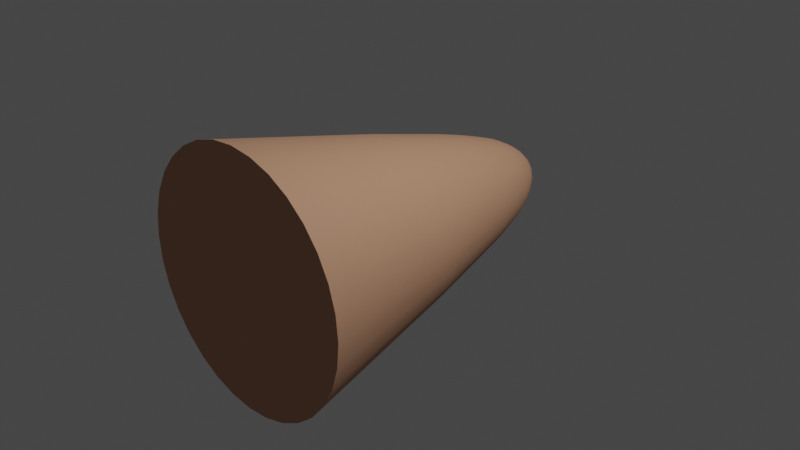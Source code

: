 # Source: Bullet.blend  (saved by Blender 2.93.20; exported with 4.5.12 LTS)
import bpy
from mathutils import Matrix  # noqa: F401  (used for matrix-valued properties, if any)

bpy.ops.wm.read_factory_settings(use_empty=True)
scene = bpy.context.scene
scene.name = 'Scene.001'

# ---- collections
col_collection_001 = bpy.data.collections.new('Collection.001'); scene.collection.children.link(col_collection_001)

# ---- materials (node trees are filled in below, after node groups)
mat_material_001 = bpy.data.materials.new('Material.001')
mat_material_001.use_transparent_shadow = False

# ---- material node trees
mat_material_001.use_nodes = True; mat_material_001.node_tree.nodes.clear()
_N = mat_material_001.node_tree.nodes; _L = mat_material_001.node_tree.links
n0 = _N.new('ShaderNodeBsdfPrincipled'); n0.name = 'Principled BSDF'; n0.location = (10, 300)
n0.distribution = 'GGX'
n0.subsurface_method = 'BURLEY'
n0.inputs[0].default_value = (0.5705, 0.3021, 0.1815, 1.0)
n0.inputs[2].default_value = 0.8162
n0.inputs[3].default_value = 1.45
n0.inputs[27].default_value = (0.0, 0.0, 0.0, 1.0)
n0.inputs[28].default_value = 1.0
n1 = _N.new('ShaderNodeOutputMaterial'); n1.name = 'Material Output'; n1.location = (300, 300)
_L.new(n0.outputs[0], n1.inputs[0])
n1.is_active_output = True

# ---- world
world_world_001 = bpy.data.worlds.new('World.001'); scene.world = world_world_001
world_world_001.use_nodes = True; world_world_001.node_tree.nodes.clear()
_N = world_world_001.node_tree.nodes; _L = world_world_001.node_tree.links
n0 = _N.new('ShaderNodeOutputWorld'); n0.name = 'World Output'; n0.location = (300, 300)
n1 = _N.new('ShaderNodeBackground'); n1.name = 'Background'; n1.location = (10, 300)
n1.inputs[0].default_value = (0.05088, 0.05088, 0.05088, 1.0)
_L.new(n1.outputs[0], n0.inputs[0])
n0.is_active_output = True
world_world_001.color = (0.05088, 0.05088, 0.05088)
world_world_001.use_sun_shadow = False
world_world_001.sun_shadow_jitter_overblur = 0.0

# ---- cameras
cam_camera_001 = bpy.data.cameras.new('Camera.001')
cam_camera_001.clip_end = 100.0
cam_camera_001.ortho_scale = 7.314

# ---- lights
light_light_001 = bpy.data.lights.new('Light.001', 'POINT')
light_light_001.transmission_factor = 0.0
light_light_001.energy = 1000.0
light_light_001.shadow_soft_size = 0.1
light_light_001.shadow_maximum_resolution = 0.006
light_light_001.use_absolute_resolution = True

# ---- meshes
me_sphere_001 = bpy.data.meshes.new('Sphere.001')
me_sphere_001.from_pydata([(0.1813, 0.08472, 0.9116), (0.3557, 0.08472, 0.8587), (0.5164, 0.08472, 0.7729), (0.6573, 0.08472, 0.6573), (0.7729, 0.08472, 0.5164), (0.8587, 0.08472, 0.3557), (0.9116, 0.08472, 0.1813), (0.9295, 0.08472, -4.6e-08), (0.9116, 0.08472, -0.1813), (0.8587, 0.08472, -0.3557), (0.7729, 0.08472, -0.5164), (0.6573, 0.08472, -0.6573), (0.5164, 0.08472, -0.7729), (0.3557, 0.08472, -0.8587), (0.1813, 0.08472, -0.9116), (0.135, -0.3611, 0.6918), (0.2597, -0.3892, 0.6393), (0.3705, -0.4149, 0.5654), (0.4645, -0.4372, 0.4736), (0.5395, -0.4555, 0.3676), (0.5941, -0.469, 0.2509), (0.6272, -0.4773, 0.1272), (0.6383, -0.4802, -4.286e-08), (0.6272, -0.4773, -0.1272), (0.5941, -0.469, -0.2509), (0.5395, -0.4555, -0.3676), (0.4645, -0.4372, -0.4736), (0.3705, -0.4149, -0.5654), (0.2597, -0.3892, -0.6393), (0.135, -0.3611, -0.6918), (0.1247, -0.3892, 0.6787), (0.2358, -0.4436, 0.6162), (0.3311, -0.4933, 0.5364), (0.4096, -0.5371, 0.4434), (0.4708, -0.5734, 0.3405), (0.5144, -0.6006, 0.2306), (0.5405, -0.6175, 0.1164), (0.5492, -0.6233, -4.316e-08), (0.5405, -0.6175, -0.1164), (0.5144, -0.6006, -0.2306), (0.4708, -0.5734, -0.3405), (0.4096, -0.5371, -0.4434), (0.3311, -0.4933, -0.5364), (0.2358, -0.4436, -0.6162), (0.1247, -0.3892, -0.6787), (0.1103, -0.4148, 0.667), (0.2053, -0.4933, 0.5961), (0.2844, -0.5661, 0.5119), (0.3479, -0.6313, 0.4184), (0.3962, -0.686, 0.3184), (0.4296, -0.7254, 0.214), (0.4489, -0.7484, 0.1074), (0.4552, -0.756, -4.368e-08), (0.4489, -0.7484, -0.1074), (0.4296, -0.7254, -0.214), (0.3962, -0.686, -0.3184), (0.3479, -0.6313, -0.4184), (0.2844, -0.5661, -0.5119), (0.2053, -0.4933, -0.5961), (0.1103, -0.4148, -0.667), (0.09241, -0.4372, 0.657), (0.1697, -0.5371, 0.5794), (0.2324, -0.6312, 0.4919), (0.2814, -0.7154, 0.398), (0.3164, -0.7781, 0.299), (0.3394, -0.8199, 0.1988), (0.3526, -0.8442, 0.09917), (0.3569, -0.8522, -4.371e-08), (0.3526, -0.8442, -0.09917), (0.3394, -0.8199, -0.1988), (0.3164, -0.7781, -0.299), (0.2814, -0.7154, -0.398), (0.2324, -0.6312, -0.4919), (0.1697, -0.5371, -0.5794), (0.09241, -0.4372, -0.657), (0.07173, -0.4554, 0.6491), (0.1303, -0.5734, 0.5662), (0.1769, -0.6859, 0.4765), (0.2114, -0.7781, 0.3806), (0.2351, -0.8429, 0.2828), (0.2509, -0.8867, 0.187), (0.2599, -0.912, 0.09306), (0.2629, -0.9202, -4.371e-08), (0.2599, -0.912, -0.09306), (0.2509, -0.8867, -0.187), (0.2351, -0.8429, -0.2828), (0.2114, -0.7781, -0.3806), (0.1769, -0.6859, -0.4765), (0.1303, -0.5734, -0.5662), (0.07173, -0.4554, -0.6491), (0.04896, -0.469, 0.6431), (0.08825, -0.6006, 0.5568), (0.1189, -0.7254, 0.465), (0.1406, -0.8199, 0.3673), (0.1555, -0.8867, 0.2715), (0.1655, -0.9315, 0.1791), (0.1713, -0.9572, 0.08904), (0.1732, -0.9655, -4.371e-08), (0.1713, -0.9572, -0.08904), (0.1655, -0.9315, -0.1791), (0.1555, -0.8867, -0.2715), (0.1406, -0.8199, -0.3673), (0.1189, -0.7254, -0.465), (0.08825, -0.6006, -0.5568), (0.04896, -0.469, -0.6431), (0.02482, -0.4773, 0.6395), (0.04454, -0.6176, 0.5512), (0.05966, -0.7484, 0.4577), (0.07013, -0.8442, 0.3595), (0.07738, -0.912, 0.265), (0.08226, -0.9572, 0.1746), (0.08512, -0.9831, 0.08679), (0.08607, -0.9915, -4.371e-08), (0.08512, -0.9831, -0.08679), (0.08226, -0.9572, -0.1746), (0.07738, -0.912, -0.265), (0.07013, -0.8442, -0.3595), (0.05966, -0.7484, -0.4577), (0.04454, -0.6176, -0.5512), (0.02482, -0.4773, -0.6395), (-7.715e-08, -0.4802, 0.6383), (-1.172e-07, -0.6233, 0.5492), (-1.555e-07, -0.756, 0.4552), (-1.081e-07, -0.8522, 0.3569), (-1.462e-07, -0.9202, 0.2629), (-1.379e-07, -0.9655, 0.1732), (-1.806e-07, -0.9915, 0.08607), (-2.661e-07, -1.0, -4.371e-08), (-1.806e-07, -0.9915, -0.08607), (-1.986e-07, -0.9655, -0.1732), (-1.603e-07, -0.9202, -0.2629), (-1.081e-07, -0.8522, -0.3569), (-1.555e-07, -0.756, -0.4552), (-9.948e-08, -0.6233, -0.5492), (-7.958e-08, -0.4802, -0.6383), (-0.02482, -0.4773, 0.6395), (-0.04454, -0.6176, 0.5512), (-0.05966, -0.7484, 0.4577), (-0.07013, -0.8442, 0.3595), (-0.07738, -0.912, 0.265), (-0.08226, -0.9572, 0.1746), (-0.08512, -0.9831, 0.08679), (-0.08607, -0.9915, -4.371e-08), (-0.08512, -0.9831, -0.08679), (-0.08226, -0.9572, -0.1746), (-0.07738, -0.912, -0.265), (-0.07013, -0.8442, -0.3595), (-0.05966, -0.7484, -0.4577), (-0.04454, -0.6176, -0.5512), (-0.02482, -0.4773, -0.6395), (-0.04896, -0.469, 0.6431), (-0.08825, -0.6006, 0.5568), (-0.1189, -0.7254, 0.465), (-0.1406, -0.8199, 0.3673), (-0.1555, -0.8867, 0.2715), (-0.1655, -0.9315, 0.1791), (-0.1713, -0.9572, 0.08904), (-0.1732, -0.9655, -4.371e-08), (-0.1713, -0.9572, -0.08904), (-0.1655, -0.9315, -0.1791), (-0.1555, -0.8867, -0.2715), (-0.1406, -0.8199, -0.3673), (-0.1189, -0.7254, -0.465), (-0.08825, -0.6006, -0.5568), (-0.04896, -0.469, -0.6431), (-0.07173, -0.4554, 0.6491), (-0.1303, -0.5734, 0.5662), (-0.1769, -0.6859, 0.4765), (-0.2114, -0.7781, 0.3806), (-0.2351, -0.8429, 0.2828), (-0.2509, -0.8867, 0.187), (-0.2599, -0.912, 0.09306), (-0.2629, -0.9202, -4.371e-08), (-0.2599, -0.912, -0.09306), (-0.2509, -0.8867, -0.187), (-0.2351, -0.8429, -0.2828), (-0.2114, -0.7781, -0.3806), (-0.1769, -0.6859, -0.4765), (-0.1303, -0.5734, -0.5662), (-0.07173, -0.4554, -0.6491), (-0.09241, -0.4372, 0.657), (-0.1697, -0.5371, 0.5794), (-0.2324, -0.6312, 0.4919), (-0.2814, -0.7154, 0.398), (-0.3164, -0.7781, 0.299), (-0.3394, -0.8199, 0.1988), (-0.3526, -0.8442, 0.09917), (-0.3569, -0.8522, -4.371e-08), (-0.3526, -0.8442, -0.09917), (-0.3394, -0.8199, -0.1988), (-0.3164, -0.7781, -0.299), (-0.2814, -0.7154, -0.398), (-0.2324, -0.6312, -0.4919), (-0.1697, -0.5371, -0.5794), (-0.09241, -0.4372, -0.657), (-0.1103, -0.4148, 0.667), (-0.2053, -0.4933, 0.5961), (-0.2844, -0.5661, 0.5119), (-0.3479, -0.6313, 0.4184), (-0.3962, -0.686, 0.3184), (-0.4296, -0.7254, 0.214), (-0.4489, -0.7484, 0.1074), (-0.4552, -0.756, -4.368e-08), (-0.4489, -0.7484, -0.1074), (-0.4296, -0.7254, -0.214), (-0.3962, -0.686, -0.3184), (-0.3479, -0.6313, -0.4184), (-0.2844, -0.5661, -0.5119), (-0.2053, -0.4933, -0.5961), (-0.1103, -0.4148, -0.667), (1.681e-07, 0.08472, 0.9295), (-0.1247, -0.3892, 0.6787), (-0.2358, -0.4436, 0.6162), (-0.3311, -0.4933, 0.5364), (-0.4096, -0.5371, 0.4434), (-0.4708, -0.5734, 0.3405), (-0.5144, -0.6006, 0.2306), (-0.5405, -0.6175, 0.1164), (-0.5492, -0.6233, -4.316e-08), (-0.5405, -0.6175, -0.1164), (-0.5144, -0.6006, -0.2306), (-0.4708, -0.5734, -0.3405), (-0.4096, -0.5371, -0.4434), (-0.3311, -0.4933, -0.5364), (-0.2358, -0.4436, -0.6162), (-0.1247, -0.3892, -0.6787), (-0.135, -0.3611, 0.6918), (-0.2597, -0.3892, 0.6393), (-0.3705, -0.4149, 0.5654), (-0.4645, -0.4372, 0.4736), (-0.5395, -0.4555, 0.3676), (-0.5941, -0.469, 0.2509), (-0.6272, -0.4773, 0.1272), (-0.6383, -0.4802, -4.286e-08), (-0.6272, -0.4773, -0.1272), (-0.5941, -0.469, -0.2509), (-0.5395, -0.4555, -0.3676), (-0.4645, -0.4372, -0.4736), (-0.3705, -0.4149, -0.5654), (-0.2597, -0.3892, -0.6393), (-0.135, -0.3611, -0.6918), (-0.1813, 0.08472, 0.9116), (-0.3557, 0.08472, 0.8587), (-0.5164, 0.08472, 0.7729), (-0.6573, 0.08472, 0.6573), (-0.7728, 0.08472, 0.5164), (-0.8587, 0.08472, 0.3557), (-0.9116, 0.08472, 0.1813), (-0.9295, 0.08472, -4.6e-08), (-0.9116, 0.08472, -0.1813), (-0.8587, 0.08472, -0.3557), (-0.7728, 0.08472, -0.5164), (-0.6573, 0.08472, -0.6573), (-0.5164, 0.08472, -0.7729), (-0.3557, 0.08472, -0.8587), (-0.1813, 0.08472, -0.9116), (2.432e-07, 0.08472, -0.9295), (0.2651, 1.033, 1.333), (0.5201, 1.033, 1.256), (0.7551, 1.033, 1.13), (0.961, 1.033, 0.961), (1.13, 1.033, 0.7551), (1.256, 1.033, 0.5201), (1.333, 1.033, 0.2651), (1.359, 1.033, -5.924e-08), (1.333, 1.033, -0.2651), (1.256, 1.033, -0.5201), (1.13, 1.033, -0.7551), (0.961, 1.033, -0.961), (0.7551, 1.033, -1.13), (0.5201, 1.033, -1.256), (0.2651, 1.033, -1.333), (-1.292e-07, 1.033, 1.359), (-0.2651, 1.033, 1.333), (-0.5201, 1.033, 1.256), (-0.7551, 1.033, 1.13), (-0.961, 1.033, 0.961), (-1.13, 1.033, 0.7551), (-1.256, 1.033, 0.5201), (-1.333, 1.033, 0.2651), (-1.359, 1.033, -5.924e-08), (-1.333, 1.033, -0.2651), (-1.256, 1.033, -0.5201), (-1.13, 1.033, -0.7551), (-0.961, 1.033, -0.961), (-0.7551, 1.033, -1.13), (-0.5201, 1.033, -1.256), (-0.2651, 1.033, -1.333), (-1.938e-08, 1.033, -1.359), (0.2651, 1.033, 1.333), (0.5201, 1.033, 1.256), (0.7551, 1.033, 1.13), (0.961, 1.033, 0.961), (1.13, 1.033, 0.7551), (1.256, 1.033, 0.5201), (1.333, 1.033, 0.2651), (1.359, 1.033, -5.924e-08), (1.333, 1.033, -0.2651), (1.256, 1.033, -0.5201), (1.13, 1.033, -0.7551), (0.961, 1.033, -0.961), (0.7551, 1.033, -1.13), (0.5201, 1.033, -1.256), (0.2651, 1.033, -1.333), (-0.2651, 1.033, 1.333), (-0.5201, 1.033, 1.256), (-0.7551, 1.033, 1.13), (-0.961, 1.033, 0.961), (-1.13, 1.033, 0.7551), (-1.256, 1.033, 0.5201), (-1.333, 1.033, 0.2651), (-1.359, 1.033, -5.924e-08), (-1.333, 1.033, -0.2651), (-1.256, 1.033, -0.5201), (-1.13, 1.033, -0.7551), (-0.961, 1.033, -0.961), (-0.7551, 1.033, -1.13), (-0.5201, 1.033, -1.256), (-0.2651, 1.033, -1.333), (-1.292e-07, 1.033, 1.359), (-1.938e-08, 1.033, -1.359)], [], [(256, 14, 29), (8, 7, 22, 23), (1, 0, 15, 16), (9, 8, 23, 24), (2, 1, 16, 17), (10, 9, 24, 25), (3, 2, 17, 18), (11, 10, 25, 26), (4, 3, 18, 19), (12, 11, 26, 27), (5, 4, 19, 20), (13, 12, 27, 28), (6, 5, 20, 21), (14, 13, 28, 29), (7, 6, 21, 22), (0, 210, 15), (27, 26, 41, 42), (20, 19, 34, 35), (28, 27, 42, 43), (21, 20, 35, 36), (29, 28, 43, 44), (22, 21, 36, 37), (15, 210, 30), (256, 29, 44), (23, 22, 37, 38), (16, 15, 30, 31), (24, 23, 38, 39), (17, 16, 31, 32), (25, 24, 39, 40), (18, 17, 32, 33), (26, 25, 40, 41), (19, 18, 33, 34), (31, 30, 45, 46), (39, 38, 53, 54), (32, 31, 46, 47), (40, 39, 54, 55), (33, 32, 47, 48), (41, 40, 55, 56), (34, 33, 48, 49), (42, 41, 56, 57), (35, 34, 49, 50), (43, 42, 57, 58), (36, 35, 50, 51), (44, 43, 58, 59), (37, 36, 51, 52), (30, 210, 45), (256, 44, 59), (38, 37, 52, 53), (50, 49, 64, 65), (58, 57, 72, 73), (51, 50, 65, 66), (59, 58, 73, 74), (52, 51, 66, 67), (45, 210, 60), (256, 59, 74), (53, 52, 67, 68), (46, 45, 60, 61), (54, 53, 68, 69), (47, 46, 61, 62), (55, 54, 69, 70), (48, 47, 62, 63), (56, 55, 70, 71), (49, 48, 63, 64), (57, 56, 71, 72), (69, 68, 83, 84), (62, 61, 76, 77), (70, 69, 84, 85), (63, 62, 77, 78), (71, 70, 85, 86), (64, 63, 78, 79), (72, 71, 86, 87), (65, 64, 79, 80), (73, 72, 87, 88), (66, 65, 80, 81), (74, 73, 88, 89), (67, 66, 81, 82), (60, 210, 75), (256, 74, 89), (68, 67, 82, 83), (61, 60, 75, 76), (88, 87, 102, 103), (81, 80, 95, 96), (89, 88, 103, 104), (82, 81, 96, 97), (75, 210, 90), (256, 89, 104), (83, 82, 97, 98), (76, 75, 90, 91), (84, 83, 98, 99), (77, 76, 91, 92), (85, 84, 99, 100), (78, 77, 92, 93), (86, 85, 100, 101), (79, 78, 93, 94), (87, 86, 101, 102), (80, 79, 94, 95), (92, 91, 106, 107), (100, 99, 114, 115), (93, 92, 107, 108), (101, 100, 115, 116), (94, 93, 108, 109), (102, 101, 116, 117), (95, 94, 109, 110), (103, 102, 117, 118), (96, 95, 110, 111), (104, 103, 118, 119), (97, 96, 111, 112), (90, 210, 105), (256, 104, 119), (98, 97, 112, 113), (91, 90, 105, 106), (99, 98, 113, 114), (111, 110, 125, 126), (119, 118, 133, 134), (112, 111, 126, 127), (105, 210, 120), (256, 119, 134), (113, 112, 127, 128), (106, 105, 120, 121), (114, 113, 128, 129), (107, 106, 121, 122), (115, 114, 129, 130), (108, 107, 122, 123), (116, 115, 130, 131), (109, 108, 123, 124), (117, 116, 131, 132), (110, 109, 124, 125), (118, 117, 132, 133), (130, 129, 144, 145), (123, 122, 137, 138), (131, 130, 145, 146), (124, 123, 138, 139), (132, 131, 146, 147), (125, 124, 139, 140), (133, 132, 147, 148), (126, 125, 140, 141), (134, 133, 148, 149), (127, 126, 141, 142), (120, 210, 135), (256, 134, 149), (128, 127, 142, 143), (121, 120, 135, 136), (129, 128, 143, 144), (122, 121, 136, 137), (149, 148, 163, 164), (142, 141, 156, 157), (135, 210, 150), (256, 149, 164), (143, 142, 157, 158), (136, 135, 150, 151), (144, 143, 158, 159), (137, 136, 151, 152), (145, 144, 159, 160), (138, 137, 152, 153), (146, 145, 160, 161), (139, 138, 153, 154), (147, 146, 161, 162), (140, 139, 154, 155), (148, 147, 162, 163), (141, 140, 155, 156), (161, 160, 175, 176), (154, 153, 168, 169), (162, 161, 176, 177), (155, 154, 169, 170), (163, 162, 177, 178), (156, 155, 170, 171), (164, 163, 178, 179), (157, 156, 171, 172), (150, 210, 165), (256, 164, 179), (158, 157, 172, 173), (151, 150, 165, 166), (159, 158, 173, 174), (152, 151, 166, 167), (160, 159, 174, 175), (153, 152, 167, 168), (165, 210, 180), (256, 179, 194), (173, 172, 187, 188), (166, 165, 180, 181), (174, 173, 188, 189), (167, 166, 181, 182), (175, 174, 189, 190), (168, 167, 182, 183), (176, 175, 190, 191), (169, 168, 183, 184), (177, 176, 191, 192), (170, 169, 184, 185), (178, 177, 192, 193), (171, 170, 185, 186), (179, 178, 193, 194), (172, 171, 186, 187), (184, 183, 198, 199), (192, 191, 206, 207), (185, 184, 199, 200), (193, 192, 207, 208), (186, 185, 200, 201), (194, 193, 208, 209), (187, 186, 201, 202), (180, 210, 195), (256, 194, 209), (188, 187, 202, 203), (181, 180, 195, 196), (189, 188, 203, 204), (182, 181, 196, 197), (190, 189, 204, 205), (183, 182, 197, 198), (191, 190, 205, 206), (203, 202, 218, 219), (196, 195, 211, 212), (204, 203, 219, 220), (197, 196, 212, 213), (205, 204, 220, 221), (198, 197, 213, 214), (206, 205, 221, 222), (199, 198, 214, 215), (207, 206, 222, 223), (200, 199, 215, 216), (208, 207, 223, 224), (201, 200, 216, 217), (209, 208, 224, 225), (202, 201, 217, 218), (195, 210, 211), (256, 209, 225), (223, 222, 237, 238), (216, 215, 230, 231), (224, 223, 238, 239), (217, 216, 231, 232), (225, 224, 239, 240), (218, 217, 232, 233), (211, 210, 226), (256, 225, 240), (219, 218, 233, 234), (212, 211, 226, 227), (220, 219, 234, 235), (213, 212, 227, 228), (221, 220, 235, 236), (214, 213, 228, 229), (222, 221, 236, 237), (215, 214, 229, 230), (227, 226, 241, 242), (235, 234, 249, 250), (228, 227, 242, 243), (236, 235, 250, 251), (229, 228, 243, 244), (237, 236, 251, 252), (230, 229, 244, 245), (238, 237, 252, 253), (231, 230, 245, 246), (239, 238, 253, 254), (232, 231, 246, 247), (240, 239, 254, 255), (233, 232, 247, 248), (226, 210, 241), (256, 240, 255), (234, 233, 248, 249), (5, 6, 295, 294), (253, 252, 315, 316), (6, 7, 296, 295), (254, 253, 316, 317), (7, 8, 297, 296), (255, 254, 317, 318), (242, 241, 304, 305), (8, 9, 298, 297), (243, 242, 305, 306), (9, 10, 299, 298), (244, 243, 306, 307), (210, 0, 289, 319), (10, 11, 300, 299), (245, 244, 307, 308), (14, 256, 320, 303), (11, 12, 301, 300), (246, 245, 308, 309), (12, 13, 302, 301), (247, 246, 309, 310), (13, 14, 303, 302), (0, 1, 290, 289), (248, 247, 310, 311), (241, 210, 319, 304), (1, 2, 291, 290), (249, 248, 311, 312), (256, 255, 318, 320), (2, 3, 292, 291), (250, 249, 312, 313), (3, 4, 293, 292), (251, 250, 313, 314), (4, 5, 294, 293), (252, 251, 314, 315), (258, 259, 260, 261, 262, 263, 264, 265, 266, 267, 268, 269, 270, 271, 288, 287, 286, 285, 284, 283, 282, 281, 280, 279, 278, 277, 276, 275, 274, 273, 272, 257)])
me_sphere_001.polygons.foreach_set('use_smooth', [True] * 289)
_uv = me_sphere_001.uv_layers.new(name='UVMap')
_uv.uv.foreach_set('vector', [0.4844, 0.0, 0.5, 0.0625, 0.4687, 0.0625, 0.5, 0.4375, 0.5, 0.5, 0.4687, 0.5, 0.4688, 0.4375, 0.5, 0.875, 0.5, 0.9375, 0.4687, 0.9375, 0.4687, 0.875, 0.5, 0.375, 0.5, 0.4375, 0.4688, 0.4375, 0.4687, 0.375, 0.5, 0.8125, 0.5, 0.875, 0.4687, 0.875, 0.4687, 0.8125, 0.5, 0.3125, 0.5, 0.375, 0.4687, 0.375, 0.4687, 0.3125, 0.5, 0.75, 0.5, 0.8125, 0.4687, 0.8125, 0.4688, 0.75, 0.5, 0.25, 0.5, 0.3125, 0.4687, 0.3125, 0.4688, 0.25, 0.5, 0.6875, 0.5, 0.75, 0.4688, 0.75, 0.4687, 0.6875, 0.5, 0.1875, 0.5, 0.25, 0.4688, 0.25, 0.4687, 0.1875, 0.5, 0.625, 0.5, 0.6875, 0.4687, 0.6875, 0.4688, 0.625, 0.5, 0.125, 0.5, 0.1875, 0.4687, 0.1875, 0.4687, 0.125, 0.5, 0.5625, 0.5, 0.625, 0.4688, 0.625, 0.4688, 0.5625, 0.5, 0.0625, 0.5, 0.125, 0.4687, 0.125, 0.4687, 0.0625, 0.5, 0.5, 0.5, 0.5625, 0.4688, 0.5625, 0.4687, 0.5, 0.5, 0.9375, 0.4844, 1.0, 0.4687, 0.9375, 0.4687, 0.1875, 0.4688, 0.25, 0.4375, 0.25, 0.4375, 0.1875, 0.4688, 0.625, 0.4687, 0.6875, 0.4375, 0.6875, 0.4375, 0.625, 0.4687, 0.125, 0.4687, 0.1875, 0.4375, 0.1875, 0.4375, 0.125, 0.4688, 0.5625, 0.4688, 0.625, 0.4375, 0.625, 0.4375, 0.5625, 0.4687, 0.0625, 0.4687, 0.125, 0.4375, 0.125, 0.4375, 0.0625, 0.4687, 0.5, 0.4688, 0.5625, 0.4375, 0.5625, 0.4375, 0.5, 0.4687, 0.9375, 0.4531, 1.0, 0.4375, 0.9375, 0.4531, 0.0, 0.4687, 0.0625, 0.4375, 0.0625, 0.4688, 0.4375, 0.4687, 0.5, 0.4375, 0.5, 0.4375, 0.4375, 0.4687, 0.875, 0.4687, 0.9375, 0.4375, 0.9375, 0.4375, 0.875, 0.4687, 0.375, 0.4688, 0.4375, 0.4375, 0.4375, 0.4375, 0.375, 0.4687, 0.8125, 0.4687, 0.875, 0.4375, 0.875, 0.4375, 0.8125, 0.4687, 0.3125, 0.4687, 0.375, 0.4375, 0.375, 0.4375, 0.3125, 0.4688, 0.75, 0.4687, 0.8125, 0.4375, 0.8125, 0.4375, 0.75, 0.4688, 0.25, 0.4687, 0.3125, 0.4375, 0.3125, 0.4375, 0.25, 0.4687, 0.6875, 0.4688, 0.75, 0.4375, 0.75, 0.4375, 0.6875, 0.4375, 0.875, 0.4375, 0.9375, 0.4062, 0.9375, 0.4062, 0.875, 0.4375, 0.375, 0.4375, 0.4375, 0.4062, 0.4375, 0.4062, 0.375, 0.4375, 0.8125, 0.4375, 0.875, 0.4062, 0.875, 0.4062, 0.8125, 0.4375, 0.3125, 0.4375, 0.375, 0.4062, 0.375, 0.4062, 0.3125, 0.4375, 0.75, 0.4375, 0.8125, 0.4062, 0.8125, 0.4062, 0.75, 0.4375, 0.25, 0.4375, 0.3125, 0.4062, 0.3125, 0.4062, 0.25, 0.4375, 0.6875, 0.4375, 0.75, 0.4062, 0.75, 0.4062, 0.6875, 0.4375, 0.1875, 0.4375, 0.25, 0.4062, 0.25, 0.4062, 0.1875, 0.4375, 0.625, 0.4375, 0.6875, 0.4062, 0.6875, 0.4062, 0.625, 0.4375, 0.125, 0.4375, 0.1875, 0.4062, 0.1875, 0.4062, 0.125, 0.4375, 0.5625, 0.4375, 0.625, 0.4062, 0.625, 0.4062, 0.5625, 0.4375, 0.0625, 0.4375, 0.125, 0.4062, 0.125, 0.4062, 0.0625, 0.4375, 0.5, 0.4375, 0.5625, 0.4062, 0.5625, 0.4062, 0.5, 0.4375, 0.9375, 0.4219, 1.0, 0.4062, 0.9375, 0.4219, 0.0, 0.4375, 0.0625, 0.4062, 0.0625, 0.4375, 0.4375, 0.4375, 0.5, 0.4062, 0.5, 0.4062, 0.4375, 0.4062, 0.625, 0.4062, 0.6875, 0.375, 0.6875, 0.375, 0.625, 0.4062, 0.125, 0.4062, 0.1875, 0.375, 0.1875, 0.375, 0.125, 0.4062, 0.5625, 0.4062, 0.625, 0.375, 0.625, 0.375, 0.5625, 0.4062, 0.0625, 0.4062, 0.125, 0.375, 0.125, 0.375, 0.0625, 0.4062, 0.5, 0.4062, 0.5625, 0.375, 0.5625, 0.375, 0.5, 0.4062, 0.9375, 0.3906, 1.0, 0.375, 0.9375, 0.3906, 0.0, 0.4062, 0.0625, 0.375, 0.0625, 0.4062, 0.4375, 0.4062, 0.5, 0.375, 0.5, 0.375, 0.4375, 0.4062, 0.875, 0.4062, 0.9375, 0.375, 0.9375, 0.375, 0.875, 0.4062, 0.375, 0.4062, 0.4375, 0.375, 0.4375, 0.375, 0.375, 0.4062, 0.8125, 0.4062, 0.875, 0.375, 0.875, 0.375, 0.8125, 0.4062, 0.3125, 0.4062, 0.375, 0.375, 0.375, 0.375, 0.3125, 0.4062, 0.75, 0.4062, 0.8125, 0.375, 0.8125, 0.375, 0.75, 0.4062, 0.25, 0.4062, 0.3125, 0.375, 0.3125, 0.375, 0.25, 0.4062, 0.6875, 0.4062, 0.75, 0.375, 0.75, 0.375, 0.6875, 0.4062, 0.1875, 0.4062, 0.25, 0.375, 0.25, 0.375, 0.1875, 0.375, 0.375, 0.375, 0.4375, 0.3438, 0.4375, 0.3438, 0.375, 0.375, 0.8125, 0.375, 0.875, 0.3438, 0.875, 0.3438, 0.8125, 0.375, 0.3125, 0.375, 0.375, 0.3438, 0.375, 0.3438, 0.3125, 0.375, 0.75, 0.375, 0.8125, 0.3438, 0.8125, 0.3438, 0.75, 0.375, 0.25, 0.375, 0.3125, 0.3438, 0.3125, 0.3438, 0.25, 0.375, 0.6875, 0.375, 0.75, 0.3438, 0.75, 0.3438, 0.6875, 0.375, 0.1875, 0.375, 0.25, 0.3438, 0.25, 0.3438, 0.1875, 0.375, 0.625, 0.375, 0.6875, 0.3438, 0.6875, 0.3438, 0.625, 0.375, 0.125, 0.375, 0.1875, 0.3438, 0.1875, 0.3438, 0.125, 0.375, 0.5625, 0.375, 0.625, 0.3438, 0.625, 0.3438, 0.5625, 0.375, 0.0625, 0.375, 0.125, 0.3438, 0.125, 0.3437, 0.0625, 0.375, 0.5, 0.375, 0.5625, 0.3438, 0.5625, 0.3437, 0.5, 0.375, 0.9375, 0.3594, 1.0, 0.3437, 0.9375, 0.3594, 0.0, 0.375, 0.0625, 0.3437, 0.0625, 0.375, 0.4375, 0.375, 0.5, 0.3437, 0.5, 0.3438, 0.4375, 0.375, 0.875, 0.375, 0.9375, 0.3437, 0.9375, 0.3438, 0.875, 0.3438, 0.125, 0.3438, 0.1875, 0.3125, 0.1875, 0.3125, 0.125, 0.3438, 0.5625, 0.3438, 0.625, 0.3125, 0.625, 0.3125, 0.5625, 0.3437, 0.0625, 0.3438, 0.125, 0.3125, 0.125, 0.3125, 0.0625, 0.3437, 0.5, 0.3438, 0.5625, 0.3125, 0.5625, 0.3125, 0.5, 0.3437, 0.9375, 0.3281, 1.0, 0.3125, 0.9375, 0.3281, 0.0, 0.3437, 0.0625, 0.3125, 0.0625, 0.3438, 0.4375, 0.3437, 0.5, 0.3125, 0.5, 0.3125, 0.4375, 0.3438, 0.875, 0.3437, 0.9375, 0.3125, 0.9375, 0.3125, 0.875, 0.3438, 0.375, 0.3438, 0.4375, 0.3125, 0.4375, 0.3125, 0.375, 0.3438, 0.8125, 0.3438, 0.875, 0.3125, 0.875, 0.3125, 0.8125, 0.3438, 0.3125, 0.3438, 0.375, 0.3125, 0.375, 0.3125, 0.3125, 0.3438, 0.75, 0.3438, 0.8125, 0.3125, 0.8125, 0.3125, 0.75, 0.3438, 0.25, 0.3438, 0.3125, 0.3125, 0.3125, 0.3125, 0.25, 0.3438, 0.6875, 0.3438, 0.75, 0.3125, 0.75, 0.3125, 0.6875, 0.3438, 0.1875, 0.3438, 0.25, 0.3125, 0.25, 0.3125, 0.1875, 0.3438, 0.625, 0.3438, 0.6875, 0.3125, 0.6875, 0.3125, 0.625, 0.3125, 0.8125, 0.3125, 0.875, 0.2812, 0.875, 0.2812, 0.8125, 0.3125, 0.3125, 0.3125, 0.375, 0.2812, 0.375, 0.2812, 0.3125, 0.3125, 0.75, 0.3125, 0.8125, 0.2812, 0.8125, 0.2812, 0.75, 0.3125, 0.25, 0.3125, 0.3125, 0.2812, 0.3125, 0.2812, 0.25, 0.3125, 0.6875, 0.3125, 0.75, 0.2812, 0.75, 0.2812, 0.6875, 0.3125, 0.1875, 0.3125, 0.25, 0.2812, 0.25, 0.2812, 0.1875, 0.3125, 0.625, 0.3125, 0.6875, 0.2812, 0.6875, 0.2812, 0.625, 0.3125, 0.125, 0.3125, 0.1875, 0.2812, 0.1875, 0.2812, 0.125, 0.3125, 0.5625, 0.3125, 0.625, 0.2812, 0.625, 0.2812, 0.5625, 0.3125, 0.0625, 0.3125, 0.125, 0.2812, 0.125, 0.2812, 0.0625, 0.3125, 0.5, 0.3125, 0.5625, 0.2812, 0.5625, 0.2812, 0.5, 0.3125, 0.9375, 0.2969, 1.0, 0.2812, 0.9375, 0.2969, 0.0, 0.3125, 0.0625, 0.2812, 0.0625, 0.3125, 0.4375, 0.3125, 0.5, 0.2812, 0.5, 0.2812, 0.4375, 0.3125, 0.875, 0.3125, 0.9375, 0.2812, 0.9375, 0.2812, 0.875, 0.3125, 0.375, 0.3125, 0.4375, 0.2812, 0.4375, 0.2812, 0.375, 0.2812, 0.5625, 0.2812, 0.625, 0.25, 0.625, 0.25, 0.5625, 0.2812, 0.0625, 0.2812, 0.125, 0.25, 0.125, 0.25, 0.0625, 0.2812, 0.5, 0.2812, 0.5625, 0.25, 0.5625, 0.25, 0.5, 0.2812, 0.9375, 0.2656, 1.0, 0.25, 0.9375, 0.2656, 0.0, 0.2812, 0.0625, 0.25, 0.0625, 0.2812, 0.4375, 0.2812, 0.5, 0.25, 0.5, 0.25, 0.4375, 0.2812, 0.875, 0.2812, 0.9375, 0.25, 0.9375, 0.25, 0.875, 0.2812, 0.375, 0.2812, 0.4375, 0.25, 0.4375, 0.25, 0.375, 0.2812, 0.8125, 0.2812, 0.875, 0.25, 0.875, 0.25, 0.8125, 0.2812, 0.3125, 0.2812, 0.375, 0.25, 0.375, 0.25, 0.3125, 0.2812, 0.75, 0.2812, 0.8125, 0.25, 0.8125, 0.25, 0.75, 0.2812, 0.25, 0.2812, 0.3125, 0.25, 0.3125, 0.25, 0.25, 0.2812, 0.6875, 0.2812, 0.75, 0.25, 0.75, 0.25, 0.6875, 0.2812, 0.1875, 0.2812, 0.25, 0.25, 0.25, 0.25, 0.1875, 0.2812, 0.625, 0.2812, 0.6875, 0.25, 0.6875, 0.25, 0.625, 0.2812, 0.125, 0.2812, 0.1875, 0.25, 0.1875, 0.25, 0.125, 0.25, 0.3125, 0.25, 0.375, 0.2188, 0.375, 0.2188, 0.3125, 0.25, 0.75, 0.25, 0.8125, 0.2188, 0.8125, 0.2188, 0.75, 0.25, 0.25, 0.25, 0.3125, 0.2188, 0.3125, 0.2188, 0.25, 0.25, 0.6875, 0.25, 0.75, 0.2188, 0.75, 0.2188, 0.6875, 0.25, 0.1875, 0.25, 0.25, 0.2188, 0.25, 0.2188, 0.1875, 0.25, 0.625, 0.25, 0.6875, 0.2188, 0.6875, 0.2188, 0.625, 0.25, 0.125, 0.25, 0.1875, 0.2188, 0.1875, 0.2188, 0.125, 0.25, 0.5625, 0.25, 0.625, 0.2188, 0.625, 0.2188, 0.5625, 0.25, 0.0625, 0.25, 0.125, 0.2188, 0.125, 0.2188, 0.0625, 0.25, 0.5, 0.25, 0.5625, 0.2188, 0.5625, 0.2187, 0.5, 0.25, 0.9375, 0.2344, 1.0, 0.2188, 0.9375, 0.2344, 0.0, 0.25, 0.0625, 0.2188, 0.0625, 0.25, 0.4375, 0.25, 0.5, 0.2187, 0.5, 0.2188, 0.4375, 0.25, 0.875, 0.25, 0.9375, 0.2188, 0.9375, 0.2188, 0.875, 0.25, 0.375, 0.25, 0.4375, 0.2188, 0.4375, 0.2188, 0.375, 0.25, 0.8125, 0.25, 0.875, 0.2188, 0.875, 0.2188, 0.8125, 0.2188, 0.0625, 0.2188, 0.125, 0.1875, 0.125, 0.1875, 0.0625, 0.2187, 0.5, 0.2188, 0.5625, 0.1875, 0.5625, 0.1875, 0.5, 0.2188, 0.9375, 0.2031, 1.0, 0.1875, 0.9375, 0.2031, 0.0, 0.2188, 0.0625, 0.1875, 0.0625, 0.2188, 0.4375, 0.2187, 0.5, 0.1875, 0.5, 0.1875, 0.4375, 0.2188, 0.875, 0.2188, 0.9375, 0.1875, 0.9375, 0.1875, 0.875, 0.2188, 0.375, 0.2188, 0.4375, 0.1875, 0.4375, 0.1875, 0.375, 0.2188, 0.8125, 0.2188, 0.875, 0.1875, 0.875, 0.1875, 0.8125, 0.2188, 0.3125, 0.2188, 0.375, 0.1875, 0.375, 0.1875, 0.3125, 0.2188, 0.75, 0.2188, 0.8125, 0.1875, 0.8125, 0.1875, 0.75, 0.2188, 0.25, 0.2188, 0.3125, 0.1875, 0.3125, 0.1875, 0.25, 0.2188, 0.6875, 0.2188, 0.75, 0.1875, 0.75, 0.1875, 0.6875, 0.2188, 0.1875, 0.2188, 0.25, 0.1875, 0.25, 0.1875, 0.1875, 0.2188, 0.625, 0.2188, 0.6875, 0.1875, 0.6875, 0.1875, 0.625, 0.2188, 0.125, 0.2188, 0.1875, 0.1875, 0.1875, 0.1875, 0.125, 0.2188, 0.5625, 0.2188, 0.625, 0.1875, 0.625, 0.1875, 0.5625, 0.1875, 0.25, 0.1875, 0.3125, 0.1563, 0.3125, 0.1563, 0.25, 0.1875, 0.6875, 0.1875, 0.75, 0.1563, 0.75, 0.1563, 0.6875, 0.1875, 0.1875, 0.1875, 0.25, 0.1563, 0.25, 0.1562, 0.1875, 0.1875, 0.625, 0.1875, 0.6875, 0.1563, 0.6875, 0.1563, 0.625, 0.1875, 0.125, 0.1875, 0.1875, 0.1562, 0.1875, 0.1563, 0.125, 0.1875, 0.5625, 0.1875, 0.625, 0.1563, 0.625, 0.1562, 0.5625, 0.1875, 0.0625, 0.1875, 0.125, 0.1563, 0.125, 0.1563, 0.0625, 0.1875, 0.5, 0.1875, 0.5625, 0.1562, 0.5625, 0.1562, 0.5, 0.1875, 0.9375, 0.1719, 1.0, 0.1563, 0.9375, 0.1719, 0.0, 0.1875, 0.0625, 0.1563, 0.0625, 0.1875, 0.4375, 0.1875, 0.5, 0.1562, 0.5, 0.1562, 0.4375, 0.1875, 0.875, 0.1875, 0.9375, 0.1563, 0.9375, 0.1563, 0.875, 0.1875, 0.375, 0.1875, 0.4375, 0.1562, 0.4375, 0.1562, 0.375, 0.1875, 0.8125, 0.1875, 0.875, 0.1563, 0.875, 0.1562, 0.8125, 0.1875, 0.3125, 0.1875, 0.375, 0.1562, 0.375, 0.1563, 0.3125, 0.1875, 0.75, 0.1875, 0.8125, 0.1562, 0.8125, 0.1563, 0.75, 0.1563, 0.9375, 0.1406, 1.0, 0.125, 0.9375, 0.1406, 0.0, 0.1563, 0.0625, 0.125, 0.0625, 0.1562, 0.4375, 0.1562, 0.5, 0.125, 0.5, 0.125, 0.4375, 0.1563, 0.875, 0.1563, 0.9375, 0.125, 0.9375, 0.125, 0.875, 0.1562, 0.375, 0.1562, 0.4375, 0.125, 0.4375, 0.125, 0.375, 0.1562, 0.8125, 0.1563, 0.875, 0.125, 0.875, 0.125, 0.8125, 0.1563, 0.3125, 0.1562, 0.375, 0.125, 0.375, 0.125, 0.3125, 0.1563, 0.75, 0.1562, 0.8125, 0.125, 0.8125, 0.125, 0.75, 0.1563, 0.25, 0.1563, 0.3125, 0.125, 0.3125, 0.125, 0.25, 0.1563, 0.6875, 0.1563, 0.75, 0.125, 0.75, 0.125, 0.6875, 0.1562, 0.1875, 0.1563, 0.25, 0.125, 0.25, 0.125, 0.1875, 0.1563, 0.625, 0.1563, 0.6875, 0.125, 0.6875, 0.125, 0.625, 0.1563, 0.125, 0.1562, 0.1875, 0.125, 0.1875, 0.125, 0.125, 0.1562, 0.5625, 0.1563, 0.625, 0.125, 0.625, 0.125, 0.5625, 0.1563, 0.0625, 0.1563, 0.125, 0.125, 0.125, 0.125, 0.0625, 0.1562, 0.5, 0.1562, 0.5625, 0.125, 0.5625, 0.125, 0.5, 0.125, 0.6875, 0.125, 0.75, 0.09375, 0.75, 0.09375, 0.6875, 0.125, 0.1875, 0.125, 0.25, 0.09375, 0.25, 0.09375, 0.1875, 0.125, 0.625, 0.125, 0.6875, 0.09375, 0.6875, 0.09375, 0.625, 0.125, 0.125, 0.125, 0.1875, 0.09375, 0.1875, 0.09375, 0.125, 0.125, 0.5625, 0.125, 0.625, 0.09375, 0.625, 0.09375, 0.5625, 0.125, 0.0625, 0.125, 0.125, 0.09375, 0.125, 0.09375, 0.0625, 0.125, 0.5, 0.125, 0.5625, 0.09375, 0.5625, 0.09375, 0.5, 0.125, 0.9375, 0.1094, 1.0, 0.09375, 0.9375, 0.1094, 0.0, 0.125, 0.0625, 0.09375, 0.0625, 0.125, 0.4375, 0.125, 0.5, 0.09375, 0.5, 0.09375, 0.4375, 0.125, 0.875, 0.125, 0.9375, 0.09375, 0.9375, 0.09375, 0.875, 0.125, 0.375, 0.125, 0.4375, 0.09375, 0.4375, 0.09375, 0.375, 0.125, 0.8125, 0.125, 0.875, 0.09375, 0.875, 0.09375, 0.8125, 0.125, 0.3125, 0.125, 0.375, 0.09375, 0.375, 0.09375, 0.3125, 0.125, 0.75, 0.125, 0.8125, 0.09375, 0.8125, 0.09375, 0.75, 0.125, 0.25, 0.125, 0.3125, 0.09375, 0.3125, 0.09375, 0.25, 0.09375, 0.4375, 0.09375, 0.5, 0.0625, 0.5, 0.0625, 0.4375, 0.09375, 0.875, 0.09375, 0.9375, 0.0625, 0.9375, 0.0625, 0.875, 0.09375, 0.375, 0.09375, 0.4375, 0.0625, 0.4375, 0.0625, 0.375, 0.09375, 0.8125, 0.09375, 0.875, 0.0625, 0.875, 0.0625, 0.8125, 0.09375, 0.3125, 0.09375, 0.375, 0.0625, 0.375, 0.0625, 0.3125, 0.09375, 0.75, 0.09375, 0.8125, 0.0625, 0.8125, 0.0625, 0.75, 0.09375, 0.25, 0.09375, 0.3125, 0.0625, 0.3125, 0.0625, 0.25, 0.09375, 0.6875, 0.09375, 0.75, 0.0625, 0.75, 0.0625, 0.6875, 0.09375, 0.1875, 0.09375, 0.25, 0.0625, 0.25, 0.0625, 0.1875, 0.09375, 0.625, 0.09375, 0.6875, 0.0625, 0.6875, 0.0625, 0.625, 0.09375, 0.125, 0.09375, 0.1875, 0.0625, 0.1875, 0.0625, 0.125, 0.09375, 0.5625, 0.09375, 0.625, 0.0625, 0.625, 0.0625, 0.5625, 0.09375, 0.0625, 0.09375, 0.125, 0.0625, 0.125, 0.0625, 0.0625, 0.09375, 0.5, 0.09375, 0.5625, 0.0625, 0.5625, 0.0625, 0.5, 0.09375, 0.9375, 0.07813, 1.0, 0.0625, 0.9375, 0.07813, 0.0, 0.09375, 0.0625, 0.0625, 0.0625, 0.0625, 0.1875, 0.0625, 0.25, 0.03125, 0.25, 0.03125, 0.1875, 0.0625, 0.625, 0.0625, 0.6875, 0.03125, 0.6875, 0.03125, 0.625, 0.0625, 0.125, 0.0625, 0.1875, 0.03125, 0.1875, 0.03125, 0.125, 0.0625, 0.5625, 0.0625, 0.625, 0.03125, 0.625, 0.03125, 0.5625, 0.0625, 0.0625, 0.0625, 0.125, 0.03125, 0.125, 0.03125, 0.0625, 0.0625, 0.5, 0.0625, 0.5625, 0.03125, 0.5625, 0.03125, 0.5, 0.0625, 0.9375, 0.04688, 1.0, 0.03125, 0.9375, 0.04688, 0.0, 0.0625, 0.0625, 0.03125, 0.0625, 0.0625, 0.4375, 0.0625, 0.5, 0.03125, 0.5, 0.03125, 0.4375, 0.0625, 0.875, 0.0625, 0.9375, 0.03125, 0.9375, 0.03125, 0.875, 0.0625, 0.375, 0.0625, 0.4375, 0.03125, 0.4375, 0.03125, 0.375, 0.0625, 0.8125, 0.0625, 0.875, 0.03125, 0.875, 0.03125, 0.8125, 0.0625, 0.3125, 0.0625, 0.375, 0.03125, 0.375, 0.03125, 0.3125, 0.0625, 0.75, 0.0625, 0.8125, 0.03125, 0.8125, 0.03125, 0.75, 0.0625, 0.25, 0.0625, 0.3125, 0.03125, 0.3125, 0.03125, 0.25, 0.0625, 0.6875, 0.0625, 0.75, 0.03125, 0.75, 0.03125, 0.6875, 0.03125, 0.875, 0.03125, 0.9375, 8.941e-08, 0.9375, 2.98e-08, 0.875, 0.03125, 0.375, 0.03125, 0.4375, 0.0, 0.4375, 0.0, 0.375, 0.03125, 0.8125, 0.03125, 0.875, 2.98e-08, 0.875, 0.0, 0.8125, 0.03125, 0.3125, 0.03125, 0.375, 0.0, 0.375, 2.98e-08, 0.3125, 0.03125, 0.75, 0.03125, 0.8125, 0.0, 0.8125, 2.98e-08, 0.75, 0.03125, 0.25, 0.03125, 0.3125, 2.98e-08, 0.3125, 2.98e-08, 0.25, 0.03125, 0.6875, 0.03125, 0.75, 2.98e-08, 0.75, 2.98e-08, 0.6875, 0.03125, 0.1875, 0.03125, 0.25, 2.98e-08, 0.25, 0.0, 0.1875, 0.03125, 0.625, 0.03125, 0.6875, 2.98e-08, 0.6875, 0.0, 0.625, 0.03125, 0.125, 0.03125, 0.1875, 0.0, 0.1875, 2.98e-08, 0.125, 0.03125, 0.5625, 0.03125, 0.625, 0.0, 0.625, 0.0, 0.5625, 0.03125, 0.0625, 0.03125, 0.125, 2.98e-08, 0.125, 8.941e-08, 0.0625, 0.03125, 0.5, 0.03125, 0.5625, 0.0, 0.5625, 0.0, 0.5, 0.03125, 0.9375, 0.01563, 1.0, 8.941e-08, 0.9375, 0.01563, 0.0, 0.03125, 0.0625, 8.941e-08, 0.0625, 0.03125, 0.4375, 0.03125, 0.5, 0.0, 0.5, 0.0, 0.4375, 0.5, 0.625, 0.5, 0.5625, 0.5, 0.5625, 0.5, 0.625, 0.0, 0.1875, 2.98e-08, 0.25, 2.98e-08, 0.25, 0.0, 0.1875, 0.5, 0.5625, 0.5, 0.5, 0.5, 0.5, 0.5, 0.5625, 2.98e-08, 0.125, 0.0, 0.1875, 0.0, 0.1875, 2.98e-08, 0.125, 0.5, 0.5, 0.5, 0.4375, 0.5, 0.4375, 0.5, 0.5, 8.941e-08, 0.0625, 2.98e-08, 0.125, 2.98e-08, 0.125, 8.941e-08, 0.0625, 2.98e-08, 0.875, 8.941e-08, 0.9375, 8.941e-08, 0.9375, 2.98e-08, 0.875, 0.5, 0.4375, 0.5, 0.375, 0.5, 0.375, 0.5, 0.4375, 0.0, 0.8125, 2.98e-08, 0.875, 2.98e-08, 0.875, 0.0, 0.8125, 0.5, 0.375, 0.5, 0.3125, 0.5, 0.3125, 0.5, 0.375, 2.98e-08, 0.75, 0.0, 0.8125, 0.0, 0.8125, 2.98e-08, 0.75, 0.4844, 1.0, 0.5, 0.9375, 0.5, 0.9375, 0.4844, 1.0, 0.5, 0.3125, 0.5, 0.25, 0.5, 0.25, 0.5, 0.3125, 2.98e-08, 0.6875, 2.98e-08, 0.75, 2.98e-08, 0.75, 2.98e-08, 0.6875, 0.5, 0.0625, 0.4844, 0.0, 0.4844, 0.0, 0.5, 0.0625, 0.5, 0.25, 0.5, 0.1875, 0.5, 0.1875, 0.5, 0.25, 0.0, 0.625, 2.98e-08, 0.6875, 2.98e-08, 0.6875, 0.0, 0.625, 0.5, 0.1875, 0.5, 0.125, 0.5, 0.125, 0.5, 0.1875, 0.0, 0.5625, 0.0, 0.625, 0.0, 0.625, 0.0, 0.5625, 0.5, 0.125, 0.5, 0.0625, 0.5, 0.0625, 0.5, 0.125, 0.5, 0.9375, 0.5, 0.875, 0.5, 0.875, 0.5, 0.9375, 0.0, 0.5, 0.0, 0.5625, 0.0, 0.5625, 0.0, 0.5, 8.941e-08, 0.9375, 0.01563, 1.0, 0.01563, 1.0, 8.941e-08, 0.9375, 0.5, 0.875, 0.5, 0.8125, 0.5, 0.8125, 0.5, 0.875, 0.0, 0.4375, 0.0, 0.5, 0.0, 0.5, 0.0, 0.4375, 0.01563, 0.0, 8.941e-08, 0.0625, 8.941e-08, 0.0625, 0.01563, 0.0, 0.5, 0.8125, 0.5, 0.75, 0.5, 0.75, 0.5, 0.8125, 0.0, 0.375, 0.0, 0.4375, 0.0, 0.4375, 0.0, 0.375, 0.5, 0.75, 0.5, 0.6875, 0.5, 0.6875, 0.5, 0.75, 2.98e-08, 0.3125, 0.0, 0.375, 0.0, 0.375, 2.98e-08, 0.3125, 0.5, 0.6875, 0.5, 0.625, 0.5, 0.625, 0.5, 0.6875, 2.98e-08, 0.25, 2.98e-08, 0.3125, 2.98e-08, 0.3125, 2.98e-08, 0.25, 0.5, 0.875, 0.5, 0.8125, 0.5, 0.75, 0.5, 0.6875, 0.5, 0.625, 0.5, 0.5625, 0.5, 0.5, 0.5, 0.4375, 0.5, 0.375, 0.5, 0.3125, 0.5, 0.25, 0.5, 0.1875, 0.5, 0.125, 0.5, 0.0625, 0.4844, 0.0, 8.941e-08, 0.0625, 2.98e-08, 0.125, 0.0, 0.1875, 2.98e-08, 0.25, 2.98e-08, 0.3125, 0.0, 0.375, 0.0, 0.4375, 0.0, 0.5, 0.0, 0.5625, 0.0, 0.625, 2.98e-08, 0.6875, 2.98e-08, 0.75, 0.0, 0.8125, 2.98e-08, 0.875, 8.941e-08, 0.9375, 0.01563, 1.0, 0.5, 0.9375])
me_sphere_001.materials.append(mat_material_001)
me_sphere_001.use_remesh_fix_poles = True
me_sphere_001.use_remesh_preserve_attributes = False
me_sphere_001.update()

# ---- objects
ob_light_001 = bpy.data.objects.new('Light.001', light_light_001)
ob_camera_001 = bpy.data.objects.new('Camera.001', cam_camera_001)
ob_sphere_001 = bpy.data.objects.new('Sphere.001', me_sphere_001)

# ---- transforms, parenting, visibility, modifiers, constraints
ob_light_001.location = (4.076, 1.005, 5.904)
ob_light_001.rotation_euler = (0.6503, 0.05522, 1.866)
ob_light_001.lock_rotations_4d = False
ob_light_001.empty_display_type = 'ARROWS'
ob_light_001.color = (0.0, 0.0, 0.0, 0.0)
ob_light_001.lineart.crease_threshold = 0.0
ob_camera_001.location = (7.359, -6.926, 4.958)
ob_camera_001.rotation_euler = (1.109, 0.0, 0.8149)
ob_camera_001.lock_rotations_4d = False
ob_camera_001.empty_display_type = 'ARROWS'
ob_camera_001.color = (0.0, 0.0, 0.0, 0.0)
ob_camera_001.display_type = 'WIRE'
ob_camera_001.lineart.crease_threshold = 0.0
ob_sphere_001.location = (0.0, 0.0, 0.0)
ob_sphere_001.rotation_euler = (0.0, -0.0, 3.142)
ob_sphere_001.scale = (1.0, 1.906, 1.0)

# ---- collection membership
col_collection_001.objects.link(ob_light_001)
col_collection_001.objects.link(ob_camera_001)
col_collection_001.objects.link(ob_sphere_001)

# ---- scene / render settings (as saved in the file)
scene.camera = ob_camera_001
scene.frame_start = 1; scene.frame_end = 250; scene.frame_set(1)
scene.render.engine = 'BLENDER_EEVEE_NEXT'
scene.cycles.use_denoising = False
scene.cycles.samples = 128
scene.cycles.sampling_pattern = 'TABULATED_SOBOL'
scene.cycles.use_adaptive_sampling = False
scene.cycles.use_light_tree = False
scene.view_settings.view_transform = 'Filmic'
bpy.context.view_layer.update()
